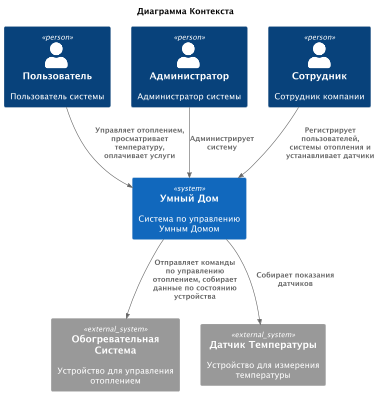

The diagram above was rendered by PlantUML. Its source (embedded in the PNG):
@startuml
title Диаграмма Контекста

top to bottom direction

!includeurl ../c4_templates/C4_Context.puml

Person(User, "Пользователь", "Пользователь системы")
Person(Admin, "Администратор", "Администратор системы")
Person(Employee, "Сотрудник", "Сотрудник компании")

System(SmartHomeSystem, "Умный Дом", "Система по управлению Умным Домом")

Rel(User, SmartHomeSystem, "Управляет отоплением, просматривает температуру, оплачивает услуги")
Rel(Admin, SmartHomeSystem,"Администрирует систему")
Rel(Employee, SmartHomeSystem, "Регистрирует пользователей, системы отопления и устанавливает датчики")

System_Ext(HeatingSystem, "Обогревательная Система", "Устройство для управления отоплением")
System_Ext(TemperatureSensor, "Датчик Температуры", "Устройство для измерения температуры")

Rel(SmartHomeSystem,HeatingSystem,"Отправляет команды по управлению отоплением, собирает данные по состоянию устройства")
Rel(SmartHomeSystem,TemperatureSensor,"Собирает показания датчиков")

@enduml